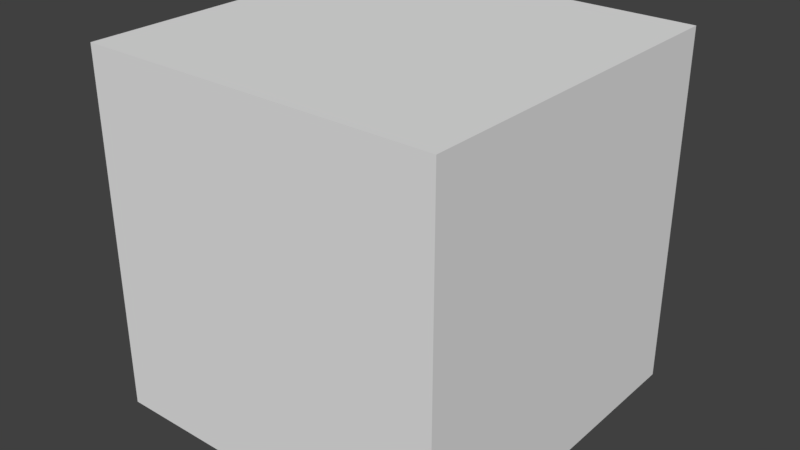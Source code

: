 # Source: blank_floor.blend  (saved by Blender 2.79.0; exported with 4.5.12 LTS)
import bpy
from mathutils import Matrix  # noqa: F401  (used for matrix-valued properties, if any)

bpy.ops.wm.read_factory_settings(use_empty=True)
scene = bpy.context.scene
scene.name = 'Scene'

# ---- collections
col_collection_1 = bpy.data.collections.new('Collection 1'); scene.collection.children.link(col_collection_1)

# ---- world
world_world = bpy.data.worlds.new('World'); scene.world = world_world
world_world.color = (0.05088, 0.05088, 0.05088)
world_world.use_sun_shadow = False
world_world.sun_shadow_jitter_overblur = 0.0
world_world.cycles.sampling_method = 'MANUAL'

# ---- meshes
me_cube_001 = bpy.data.meshes.new('Cube.001')
me_cube_001.from_pydata([(-0.5, 0.5, -1.0), (-0.5, -0.5, -1.0), (-0.5, 0.5, 0.0), (-0.5, -0.5, -2.98e-08), (0.5, 0.5, -1.0), (0.5, -0.5, -1.0), (0.5, 0.5, 0.0), (0.5, -0.5, -2.98e-08)], [], [(0, 1, 3, 2), (2, 3, 7, 6), (6, 7, 5, 4), (4, 5, 1, 0), (2, 6, 4, 0), (7, 3, 1, 5)])
me_cube_001.use_remesh_preserve_volume = False
me_cube_001.use_remesh_preserve_attributes = False
me_cube_001.use_mirror_vertex_groups = False
me_cube_001.update()

# ---- objects
ob_cube = bpy.data.objects.new('Cube', me_cube_001)

# ---- transforms, parenting, visibility, modifiers, constraints
ob_cube.location = (0.0, 0.0, 0.0)
ob_cube.lineart.crease_threshold = 0.0

# ---- collection membership
col_collection_1.objects.link(ob_cube)

# ---- scene / render settings (as saved in the file)
scene.frame_start = 1; scene.frame_end = 250; scene.frame_set(1)
scene.render.engine = 'BLENDER_EEVEE_NEXT'
scene.render.resolution_percentage = 50
scene.render.dither_intensity = 0.0
scene.cycles.use_denoising = False
scene.cycles.samples = 128
scene.cycles.sampling_pattern = 'TABULATED_SOBOL'
scene.cycles.use_adaptive_sampling = False
scene.cycles.use_light_tree = False
scene.cycles.blur_glossy = 0.0
scene.cycles.sample_clamp_indirect = 0.0
scene.view_settings.view_transform = 'Standard'
bpy.context.view_layer.update()

# ---- added for rendering (the .blend has no active camera and no usable light): camera, sun
cam_auto = bpy.data.cameras.new('AutoCamera')
cam_auto.lens = 50.0
cam_auto.sensor_width = 36.0
cam_auto.clip_end = 1000.0
ob_auto_camera = bpy.data.objects.new('AutoCamera', cam_auto)
scene.collection.objects.link(ob_auto_camera)
ob_auto_camera.location = (1.60254, -1.92304, 0.782029)
ob_auto_camera.rotation_euler = (1.09748, -7.21219e-08, 0.694738)
scene.camera = ob_auto_camera
light_auto_sun = bpy.data.lights.new('AutoSun', 'SUN')
light_auto_sun.energy = 3.0
light_auto_sun.angle = 0.0523599
ob_auto_sun = bpy.data.objects.new('AutoSun', light_auto_sun)
scene.collection.objects.link(ob_auto_sun)
ob_auto_sun.rotation_euler = (0.872665, 0.174533, 0.523599)
bpy.context.view_layer.update()

